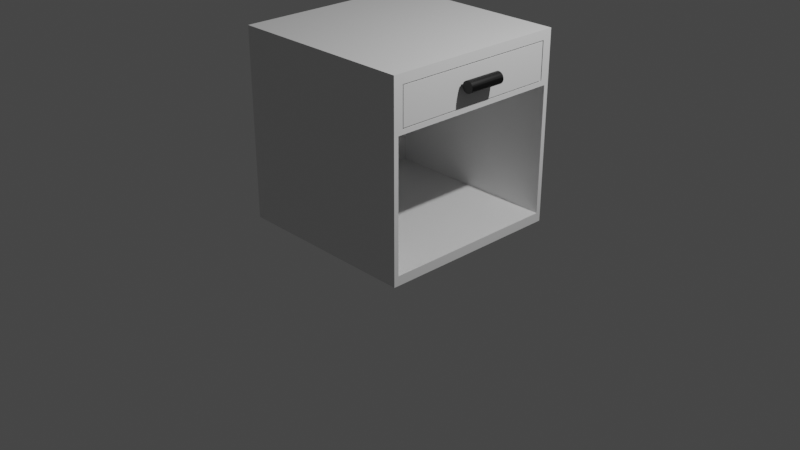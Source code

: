 # Source: bedside_table.blend  (saved by Blender 2.80.75; exported with 4.5.12 LTS)
import bpy
from mathutils import Matrix  # noqa: F401  (used for matrix-valued properties, if any)

bpy.ops.wm.read_factory_settings(use_empty=True)
scene = bpy.context.scene
scene.name = 'Scene'

# ---- collections
col_collection = bpy.data.collections.new('Collection'); scene.collection.children.link(col_collection)

# ---- materials (node trees are filled in below, after node groups)
mat_material = bpy.data.materials.new('Material')
mat_material.alpha_threshold = 0.0
mat_material.use_transparent_shadow = False
mat_material.line_color = (0.0, 0.0, 0.0, 1.0)
mat_handle = bpy.data.materials.new('Handle')
mat_handle.use_transparent_shadow = False

# ---- material node trees
mat_material.use_nodes = True; mat_material.node_tree.nodes.clear()
_N = mat_material.node_tree.nodes; _L = mat_material.node_tree.links
n0 = _N.new('ShaderNodeOutputMaterial'); n0.name = 'Material Output'; n0.location = (300, 300)
n1 = _N.new('ShaderNodeBsdfPrincipled'); n1.name = 'Principled BSDF'; n1.location = (10, 300)
n1.distribution = 'GGX'
n1.subsurface_method = 'BURLEY'
n1.inputs[2].default_value = 0.4
n1.inputs[3].default_value = 1.45
n1.inputs[27].default_value = (0.0, 0.0, 0.0, 1.0)
n1.inputs[28].default_value = 1.0
_L.new(n1.outputs[0], n0.inputs[0])
n0.is_active_output = True
mat_handle.use_nodes = True; mat_handle.node_tree.nodes.clear()
_N = mat_handle.node_tree.nodes; _L = mat_handle.node_tree.links
n0 = _N.new('ShaderNodeOutputMaterial'); n0.name = 'Material Output'; n0.location = (300, 300)
n1 = _N.new('ShaderNodeBsdfPrincipled'); n1.name = 'Principled BSDF'; n1.location = (10, 300)
n1.distribution = 'GGX'
n1.subsurface_method = 'BURLEY'
n1.inputs[0].default_value = (0.0, 0.0, 0.0, 1.0)
n1.inputs[3].default_value = 1.45
n1.inputs[27].default_value = (0.0, 0.0, 0.0, 1.0)
n1.inputs[28].default_value = 1.0
_L.new(n1.outputs[0], n0.inputs[0])
n0.is_active_output = True

# ---- world
world_world = bpy.data.worlds.new('World'); scene.world = world_world
world_world.use_nodes = True; world_world.node_tree.nodes.clear()
_N = world_world.node_tree.nodes; _L = world_world.node_tree.links
n0 = _N.new('ShaderNodeOutputWorld'); n0.name = 'World Output'; n0.location = (300, 300)
n1 = _N.new('ShaderNodeBackground'); n1.name = 'Background'; n1.location = (10, 300)
n1.inputs[0].default_value = (0.05088, 0.05088, 0.05088, 1.0)
_L.new(n1.outputs[0], n0.inputs[0])
n0.is_active_output = True
world_world.color = (0.05088, 0.05088, 0.05088)
world_world.use_sun_shadow = False
world_world.sun_shadow_jitter_overblur = 0.0

# ---- cameras
cam_camera = bpy.data.cameras.new('Camera')
cam_camera.clip_end = 100.0
cam_camera.ortho_scale = 7.314

# ---- lights
light_light = bpy.data.lights.new('Light', 'POINT')
light_light.transmission_factor = 0.0
light_light.energy = 1000.0
light_light.shadow_soft_size = 0.1
light_light.shadow_maximum_resolution = 0.006
light_light.use_absolute_resolution = True

# ---- meshes
me_cube = bpy.data.meshes.new('Cube')
me_cube.from_pydata([(1.0, 0.89, 1.89), (1.0, 0.95, 0.1), (1.0, -0.89, 1.89), (1.0, -0.95, 0.1), (-1.0, 1.0, 2.0), (-1.0, 1.0, 0.0), (-1.0, -1.0, 2.0), (-1.0, -1.0, 0.0), (1.0, 1.0, 2.0), (1.0, 1.0, 0.0), (1.0, -1.0, 2.0), (1.0, -1.0, 0.0), (-0.903, 0.95, 1.95), (-0.903, 0.95, 0.1), (-0.903, -0.95, 1.95), (-0.903, -0.95, 0.1), (1.0, 0.89, 1.51), (1.0, -0.89, 1.51), (-0.903, 0.95, 1.45), (-0.903, -0.95, 1.45), (1.0, 0.95, 1.95), (1.0, -0.95, 1.95), (1.0, 0.95, 1.45), (1.0, -0.95, 1.45), (1.0, 0.9, 1.9), (1.0, -0.9, 1.9), (1.0, 0.9, 1.5), (1.0, -0.9, 1.5), (0.95, 0.9, 1.9), (0.95, -0.9, 1.9), (0.95, 0.9, 1.5), (0.95, -0.9, 1.5), (0.95, 0.89, 1.89), (0.95, -0.89, 1.89), (0.95, 0.89, 1.51), (0.95, -0.89, 1.51), (1.074, 0.2004, 1.782), (1.074, -0.1996, 1.785), (1.086, 0.2004, 1.782), (1.086, -0.1996, 1.785), (1.098, 0.2003, 1.78), (1.097, -0.1997, 1.783), (1.108, 0.2003, 1.776), (1.108, -0.1997, 1.778), (1.118, 0.2003, 1.769), (1.118, -0.1997, 1.772), (1.127, 0.2002, 1.761), (1.126, -0.1998, 1.764), (1.133, 0.2001, 1.751), (1.133, -0.1999, 1.754), (1.138, 0.2001, 1.741), (1.138, -0.1999, 1.743), (1.14, 0.2, 1.729), (1.14, -0.2, 1.732), (1.141, 0.1999, 1.717), (1.14, -0.2001, 1.72), (1.138, 0.1999, 1.706), (1.138, -0.2001, 1.708), (1.134, 0.1998, 1.695), (1.134, -0.2002, 1.697), (1.128, 0.1997, 1.685), (1.127, -0.2003, 1.687), (1.12, 0.1997, 1.677), (1.119, -0.2003, 1.679), (1.11, 0.1997, 1.67), (1.11, -0.2003, 1.672), (1.099, 0.1996, 1.665), (1.099, -0.2004, 1.668), (1.087, 0.1996, 1.663), (1.087, -0.2004, 1.665), (1.076, 0.1996, 1.663), (1.075, -0.2004, 1.665), (1.064, 0.1997, 1.665), (1.064, -0.2003, 1.667), (1.053, 0.1997, 1.669), (1.053, -0.2003, 1.672), (1.043, 0.1997, 1.676), (1.043, -0.2003, 1.678), (1.035, 0.1998, 1.684), (1.035, -0.2002, 1.686), (1.028, 0.1999, 1.694), (1.028, -0.2001, 1.696), (1.024, 0.1999, 1.704), (1.023, -0.2001, 1.707), (1.021, 0.2, 1.716), (1.021, -0.2, 1.718), (1.021, 0.2001, 1.728), (1.021, -0.1999, 1.73), (1.023, 0.2001, 1.739), (1.023, -0.1999, 1.742), (1.028, 0.2002, 1.75), (1.027, -0.1998, 1.752), (1.034, 0.2003, 1.76), (1.034, -0.1997, 1.762), (1.042, 0.2003, 1.768), (1.042, -0.1997, 1.771), (1.052, 0.2003, 1.775), (1.052, -0.1997, 1.777), (1.063, 0.2004, 1.78), (1.062, -0.1996, 1.782), (0.9994, -0.2, 1.718), (0.9997, 0.2, 1.716), (0.9995, 0.2001, 1.727), (0.9992, -0.1999, 1.73)], [], [(8, 4, 6, 10), (11, 10, 6, 7), (7, 6, 4, 5), (5, 9, 11, 7), (14, 12, 18, 19), (5, 4, 8, 9), (20, 1, 9, 8), (3, 21, 10, 11), (21, 20, 8, 10), (1, 3, 11, 9), (13, 12, 14, 15), (1, 20, 12, 13), (3, 1, 13, 15), (21, 3, 15, 14), (22, 23, 19, 18), (0, 2, 17, 16), (12, 20, 22, 18), (21, 14, 19, 23), (25, 24, 20, 21), (26, 27, 23, 22), (27, 25, 21, 23), (24, 26, 22, 20), (24, 25, 29, 28), (0, 16, 34, 32), (25, 27, 31, 29), (2, 0, 32, 33), (33, 32, 28, 29), (34, 35, 31, 30), (35, 33, 29, 31), (32, 34, 30, 28), (16, 17, 35, 34), (26, 24, 28, 30), (27, 26, 30, 31), (17, 2, 33, 35), (36, 37, 39, 38), (38, 39, 41, 40), (40, 41, 43, 42), (42, 43, 45, 44), (44, 45, 47, 46), (46, 47, 49, 48), (48, 49, 51, 50), (50, 51, 53, 52), (52, 53, 55, 54), (54, 55, 57, 56), (56, 57, 59, 58), (58, 59, 61, 60), (60, 61, 63, 62), (62, 63, 65, 64), (64, 65, 67, 66), (66, 67, 69, 68), (68, 69, 71, 70), (70, 71, 73, 72), (72, 73, 75, 74), (74, 75, 77, 76), (76, 77, 79, 78), (78, 79, 81, 80), (80, 81, 83, 82), (82, 83, 85, 84), (87, 86, 102, 103), (86, 87, 89, 88), (88, 89, 91, 90), (90, 91, 93, 92), (92, 93, 95, 94), (94, 95, 97, 96), (39, 37, 99, 97, 95, 93, 91, 89, 87, 85, 83, 81, 79, 77, 75, 73, 71, 69, 67, 65, 63, 61, 59, 57, 55, 53, 51, 49, 47, 45, 43, 41), (96, 97, 99, 98), (98, 99, 37, 36), (36, 38, 40, 42, 44, 46, 48, 50, 52, 54, 56, 58, 60, 62, 64, 66, 68, 70, 72, 74, 76, 78, 80, 82, 84, 86, 88, 90, 92, 94, 96, 98), (101, 100, 103, 102), (86, 84, 101, 102), (85, 87, 103, 100), (84, 85, 100, 101)])
me_cube.polygons.foreach_set('material_index', [0, 0, 0, 0, 0, 0, 0, 0, 0, 0, 0, 0, 0, 0, 0, 0, 0, 0, 0, 0, 0, 0, 0, 0, 0, 0, 0, 0, 0, 0, 0, 0, 0, 0, 1, 1, 1, 1, 1, 1, 1, 1, 1, 1, 1, 1, 1, 1, 1, 1, 1, 1, 1, 1, 1, 1, 1, 1, 1, 1, 1, 1, 1, 1, 1, 1, 1, 1, 1, 1, 1, 1])
_uv = me_cube.uv_layers.new(name='UVMap')
_uv.uv.foreach_set('vector', [0.375, 0.0, 0.625, 0.0, 0.625, 0.25, 0.375, 0.25, 0.375, 0.25, 0.625, 0.25, 0.625, 0.5, 0.375, 0.5, 0.375, 0.5, 0.625, 0.5, 0.625, 0.75, 0.375, 0.75, 0.375, 0.75, 0.625, 0.75, 0.625, 1.0, 0.375, 1.0, 0.3688, 0.7438, 0.3688, 0.5063, 0.3688, 0.5063, 0.3688, 0.7438, 0.625, 0.5, 0.875, 0.5, 0.875, 0.75, 0.625, 0.75, 0.3688, 0.5063, 0.1312, 0.5062, 0.125, 0.5, 0.375, 0.5, 0.1312, 0.7437, 0.3688, 0.7438, 0.375, 0.75, 0.125, 0.75, 0.3688, 0.7438, 0.3688, 0.5063, 0.375, 0.5, 0.375, 0.75, 0.1312, 0.5062, 0.1312, 0.7437, 0.125, 0.75, 0.125, 0.5, 0.1312, 0.5062, 0.3688, 0.5063, 0.3688, 0.7438, 0.1312, 0.7437, 0.1312, 0.5062, 0.3688, 0.5063, 0.3688, 0.5063, 0.1312, 0.5062, 0.1312, 0.7437, 0.1312, 0.5062, 0.1312, 0.5062, 0.1312, 0.7437, 0.3688, 0.7438, 0.1312, 0.7437, 0.1312, 0.7437, 0.3688, 0.7438, 0.3688, 0.5063, 0.3688, 0.7438, 0.3688, 0.7438, 0.3688, 0.5063, 0.3688, 0.5137, 0.3688, 0.7362, 0.3688, 0.7362, 0.3687, 0.5137, 0.3688, 0.5063, 0.3688, 0.5063, 0.3688, 0.5063, 0.3688, 0.5063, 0.3688, 0.7438, 0.3688, 0.7438, 0.3688, 0.7438, 0.3688, 0.7438, 0.3688, 0.7375, 0.3688, 0.5125, 0.3688, 0.5063, 0.3688, 0.7438, 0.3688, 0.5125, 0.3688, 0.7375, 0.3688, 0.7438, 0.3688, 0.5063, 0.3688, 0.7375, 0.3688, 0.7375, 0.3688, 0.7438, 0.3688, 0.7438, 0.3688, 0.5125, 0.3688, 0.5125, 0.3688, 0.5063, 0.3688, 0.5063, 0.3688, 0.5125, 0.3688, 0.7375, 0.3688, 0.7375, 0.3688, 0.5125, 0.3688, 0.5137, 0.3687, 0.5137, 0.3687, 0.5137, 0.3688, 0.5137, 0.3688, 0.7375, 0.3688, 0.7375, 0.3688, 0.7375, 0.3688, 0.7375, 0.3688, 0.7362, 0.3688, 0.5137, 0.3688, 0.5137, 0.3688, 0.7362, 0.3688, 0.7362, 0.3688, 0.5137, 0.3688, 0.5125, 0.3688, 0.7375, 0.3687, 0.5137, 0.3688, 0.7362, 0.3688, 0.7375, 0.3688, 0.5125, 0.3688, 0.7362, 0.3688, 0.7362, 0.3688, 0.7375, 0.3688, 0.7375, 0.3688, 0.5137, 0.3687, 0.5137, 0.3688, 0.5125, 0.3688, 0.5125, 0.3687, 0.5137, 0.3688, 0.7362, 0.3688, 0.7362, 0.3687, 0.5137, 0.3688, 0.5125, 0.3688, 0.5125, 0.3688, 0.5125, 0.3688, 0.5125, 0.3688, 0.7375, 0.3688, 0.5125, 0.3688, 0.5125, 0.3688, 0.7375, 0.3688, 0.7362, 0.3688, 0.7362, 0.3688, 0.7362, 0.3688, 0.7362, 1.0, 0.5, 1.0, 1.0, 0.9688, 1.0, 0.9688, 0.5, 0.9688, 0.5, 0.9688, 1.0, 0.9375, 1.0, 0.9375, 0.5, 0.9375, 0.5, 0.9375, 1.0, 0.9062, 1.0, 0.9062, 0.5, 0.9062, 0.5, 0.9062, 1.0, 0.875, 1.0, 0.875, 0.5, 0.875, 0.5, 0.875, 1.0, 0.8438, 1.0, 0.8438, 0.5, 0.8438, 0.5, 0.8438, 1.0, 0.8125, 1.0, 0.8125, 0.5, 0.8125, 0.5, 0.8125, 1.0, 0.7812, 1.0, 0.7812, 0.5, 0.7812, 0.5, 0.7812, 1.0, 0.75, 1.0, 0.75, 0.5, 0.75, 0.5, 0.75, 1.0, 0.7188, 1.0, 0.7188, 0.5, 0.7188, 0.5, 0.7188, 1.0, 0.6875, 1.0, 0.6875, 0.5, 0.6875, 0.5, 0.6875, 1.0, 0.6562, 1.0, 0.6562, 0.5, 0.6562, 0.5, 0.6562, 1.0, 0.625, 1.0, 0.625, 0.5, 0.625, 0.5, 0.625, 1.0, 0.5938, 1.0, 0.5938, 0.5, 0.5938, 0.5, 0.5938, 1.0, 0.5625, 1.0, 0.5625, 0.5, 0.5625, 0.5, 0.5625, 1.0, 0.5312, 1.0, 0.5312, 0.5, 0.5312, 0.5, 0.5312, 1.0, 0.5, 1.0, 0.5, 0.5, 0.5, 0.5, 0.5, 1.0, 0.4688, 1.0, 0.4688, 0.5, 0.4688, 0.5, 0.4688, 1.0, 0.4375, 1.0, 0.4375, 0.5, 0.4375, 0.5, 0.4375, 1.0, 0.4062, 1.0, 0.4062, 0.5, 0.4062, 0.5, 0.4062, 1.0, 0.375, 1.0, 0.375, 0.5, 0.375, 0.5, 0.375, 1.0, 0.3438, 1.0, 0.3438, 0.5, 0.3438, 0.5, 0.3438, 1.0, 0.3125, 1.0, 0.3125, 0.5, 0.3125, 0.5, 0.3125, 1.0, 0.2812, 1.0, 0.2812, 0.5, 0.2812, 0.5, 0.2812, 1.0, 0.25, 1.0, 0.25, 0.5, 0.2188, 1.0, 0.2188, 0.5, 0.2188, 0.5, 0.2188, 1.0, 0.2188, 0.5, 0.2188, 1.0, 0.1875, 1.0, 0.1875, 0.5, 0.1875, 0.5, 0.1875, 1.0, 0.1562, 1.0, 0.1562, 0.5, 0.1562, 0.5, 0.1562, 1.0, 0.125, 1.0, 0.125, 0.5, 0.125, 0.5, 0.125, 1.0, 0.09375, 1.0, 0.09375, 0.5, 0.09375, 0.5, 0.09375, 1.0, 0.0625, 1.0, 0.0625, 0.5, 0.2968, 0.4854, 0.25, 0.49, 0.2032, 0.4854, 0.1582, 0.4717, 0.1167, 0.4496, 0.08029, 0.4197, 0.05045, 0.3833, 0.02827, 0.3418, 0.01461, 0.2968, 0.01, 0.25, 0.01461, 0.2032, 0.02827, 0.1582, 0.05045, 0.1167, 0.08029, 0.08029, 0.1167, 0.05045, 0.1582, 0.02827, 0.2032, 0.01461, 0.25, 0.01, 0.2968, 0.01461, 0.3418, 0.02827, 0.3833, 0.05045, 0.4197, 0.08029, 0.4496, 0.1167, 0.4717, 0.1582, 0.4854, 0.2032, 0.49, 0.25, 0.4854, 0.2968, 0.4717, 0.3418, 0.4496, 0.3833, 0.4197, 0.4197, 0.3833, 0.4496, 0.3418, 0.4717, 0.0625, 0.5, 0.0625, 1.0, 0.03125, 1.0, 0.03125, 0.5, 0.03125, 0.5, 0.03125, 1.0, 0.0, 1.0, 0.0, 0.5, 0.75, 0.49, 0.7968, 0.4854, 0.8418, 0.4717, 0.8833, 0.4496, 0.9197, 0.4197, 0.9496, 0.3833, 0.9717, 0.3418, 0.9854, 0.2968, 0.99, 0.25, 0.9854, 0.2032, 0.9717, 0.1582, 0.9496, 0.1167, 0.9197, 0.08029, 0.8833, 0.05045, 0.8418, 0.02827, 0.7968, 0.01461, 0.75, 0.01, 0.7032, 0.01461, 0.6582, 0.02827, 0.6167, 0.05045, 0.5803, 0.08029, 0.5504, 0.1167, 0.5283, 0.1582, 0.5146, 0.2032, 0.51, 0.25, 0.5146, 0.2968, 0.5283, 0.3418, 0.5504, 0.3833, 0.5803, 0.4197, 0.6167, 0.4496, 0.6582, 0.4717, 0.7032, 0.4854, 0.25, 0.5, 0.25, 1.0, 0.2188, 1.0, 0.2188, 0.5, 0.5146, 0.2968, 0.51, 0.25, 0.51, 0.25, 0.5146, 0.2968, 0.01, 0.25, 0.01461, 0.2968, 0.01461, 0.2968, 0.01, 0.25, 0.25, 0.5, 0.25, 1.0, 0.25, 1.0, 0.25, 0.5])
me_cube.materials.append(mat_material)
me_cube.materials.append(mat_handle)
me_cube.use_remesh_preserve_volume = False
me_cube.use_remesh_preserve_attributes = False
me_cube.use_mirror_vertex_groups = False
me_cube.update()

# ---- objects
ob_cube = bpy.data.objects.new('Cube', me_cube)
ob_light = bpy.data.objects.new('Light', light_light)
ob_camera = bpy.data.objects.new('Camera', cam_camera)

# ---- transforms, parenting, visibility, modifiers, constraints
ob_cube.location = (0.0, 0.0, 0.0)
ob_cube.lock_rotations_4d = False
ob_cube.empty_display_type = 'ARROWS'
ob_cube.lineart.crease_threshold = 0.0
ob_light.location = (4.076, 1.005, 5.904)
ob_light.rotation_euler = (0.6503, 0.05522, 1.866)
ob_light.lock_rotations_4d = False
ob_light.empty_display_type = 'ARROWS'
ob_light.color = (0.0, 0.0, 0.0, 0.0)
ob_light.lineart.crease_threshold = 0.0
ob_camera.location = (7.359, -6.926, 4.958)
ob_camera.rotation_euler = (1.109, 0.0, 0.8149)
ob_camera.lock_rotations_4d = False
ob_camera.empty_display_type = 'ARROWS'
ob_camera.color = (0.0, 0.0, 0.0, 0.0)
ob_camera.display_type = 'WIRE'
ob_camera.lineart.crease_threshold = 0.0

# ---- collection membership
col_collection.objects.link(ob_cube)
col_collection.objects.link(ob_light)
col_collection.objects.link(ob_camera)

# ---- scene / render settings (as saved in the file)
scene.camera = ob_camera
scene.frame_start = 1; scene.frame_end = 250; scene.frame_set(1)
scene.render.engine = 'BLENDER_EEVEE_NEXT'
scene.cycles.use_denoising = False
scene.cycles.samples = 128
scene.cycles.sampling_pattern = 'TABULATED_SOBOL'
scene.cycles.use_adaptive_sampling = False
scene.cycles.use_light_tree = False
scene.view_settings.view_transform = 'Filmic'
bpy.context.view_layer.update()
